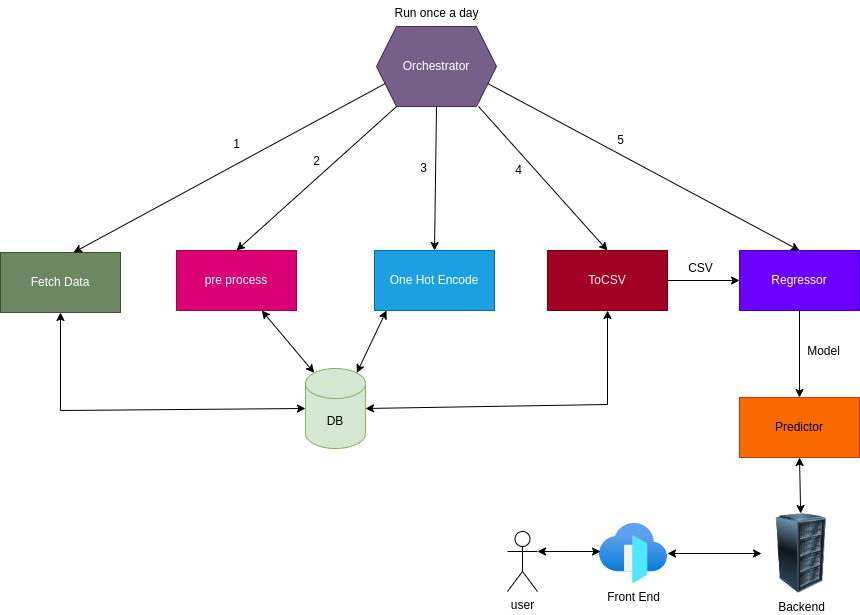

The diagram above was exported from draw.io. Its source (the exported page's mxGraphModel, read from the mxfile embedded in the PNG):
<mxGraphModel dx="1834" dy="843" grid="0" gridSize="10" guides="1" tooltips="1" connect="1" arrows="1" fold="1" page="0" pageScale="1" pageWidth="850" pageHeight="1100" math="0" shadow="0">
  <root>
    <mxCell id="0" />
    <mxCell id="1" parent="0" />
    <mxCell id="-3SDiaU11NxE1JCpTAsX-1" value="Fetch Data" style="rounded=0;whiteSpace=wrap;html=1;fillColor=#6d8764;strokeColor=#3A5431;fontColor=#ffffff;" vertex="1" parent="1">
      <mxGeometry x="-7" y="303" width="120" height="60" as="geometry" />
    </mxCell>
    <mxCell id="-3SDiaU11NxE1JCpTAsX-4" value="pre process" style="rounded=0;whiteSpace=wrap;html=1;fillColor=#d80073;strokeColor=#A50040;fontColor=#ffffff;" vertex="1" parent="1">
      <mxGeometry x="169" y="301" width="120" height="60" as="geometry" />
    </mxCell>
    <mxCell id="-3SDiaU11NxE1JCpTAsX-6" value="DB" style="shape=cylinder3;whiteSpace=wrap;html=1;boundedLbl=1;backgroundOutline=1;size=15;fillColor=#d5e8d4;strokeColor=#82b366;" vertex="1" parent="1">
      <mxGeometry x="298" y="419" width="60" height="80" as="geometry" />
    </mxCell>
    <mxCell id="-3SDiaU11NxE1JCpTAsX-7" value="" style="endArrow=classic;startArrow=classic;html=1;rounded=0;exitX=0;exitY=0.5;exitDx=0;exitDy=0;exitPerimeter=0;" edge="1" parent="1" source="-3SDiaU11NxE1JCpTAsX-6" target="-3SDiaU11NxE1JCpTAsX-1">
      <mxGeometry width="50" height="50" relative="1" as="geometry">
        <mxPoint x="541" y="375" as="sourcePoint" />
        <mxPoint x="591" y="325" as="targetPoint" />
        <Array as="points">
          <mxPoint x="53" y="461" />
        </Array>
      </mxGeometry>
    </mxCell>
    <mxCell id="-3SDiaU11NxE1JCpTAsX-8" value="" style="endArrow=classic;startArrow=classic;html=1;rounded=0;exitX=0.145;exitY=0;exitDx=0;exitDy=4.35;exitPerimeter=0;" edge="1" parent="1" source="-3SDiaU11NxE1JCpTAsX-6" target="-3SDiaU11NxE1JCpTAsX-4">
      <mxGeometry width="50" height="50" relative="1" as="geometry">
        <mxPoint x="541" y="375" as="sourcePoint" />
        <mxPoint x="334" y="321" as="targetPoint" />
      </mxGeometry>
    </mxCell>
    <mxCell id="-3SDiaU11NxE1JCpTAsX-10" value="One Hot Encode" style="rounded=0;whiteSpace=wrap;html=1;fillColor=#1ba1e2;strokeColor=#006EAF;fontColor=#ffffff;" vertex="1" parent="1">
      <mxGeometry x="367" y="301" width="120" height="60" as="geometry" />
    </mxCell>
    <mxCell id="-3SDiaU11NxE1JCpTAsX-11" value="" style="endArrow=classic;startArrow=classic;html=1;rounded=0;exitX=0.855;exitY=0;exitDx=0;exitDy=4.35;exitPerimeter=0;entryX=0.1;entryY=1;entryDx=0;entryDy=0;entryPerimeter=0;" edge="1" parent="1" source="-3SDiaU11NxE1JCpTAsX-6" target="-3SDiaU11NxE1JCpTAsX-10">
      <mxGeometry width="50" height="50" relative="1" as="geometry">
        <mxPoint x="541" y="375" as="sourcePoint" />
        <mxPoint x="591" y="325" as="targetPoint" />
      </mxGeometry>
    </mxCell>
    <mxCell id="-3SDiaU11NxE1JCpTAsX-12" value="ToCSV" style="rounded=0;whiteSpace=wrap;html=1;fillColor=#a20025;fontColor=#ffffff;strokeColor=#6F0000;" vertex="1" parent="1">
      <mxGeometry x="540" y="301" width="120" height="60" as="geometry" />
    </mxCell>
    <mxCell id="-3SDiaU11NxE1JCpTAsX-13" value="" style="endArrow=classic;startArrow=classic;html=1;rounded=0;exitX=1;exitY=0.5;exitDx=0;exitDy=0;exitPerimeter=0;" edge="1" parent="1" source="-3SDiaU11NxE1JCpTAsX-6" target="-3SDiaU11NxE1JCpTAsX-12">
      <mxGeometry width="50" height="50" relative="1" as="geometry">
        <mxPoint x="623" y="380" as="sourcePoint" />
        <mxPoint x="673" y="330" as="targetPoint" />
        <Array as="points">
          <mxPoint x="600" y="455" />
        </Array>
      </mxGeometry>
    </mxCell>
    <mxCell id="-3SDiaU11NxE1JCpTAsX-14" value="Regressor" style="rounded=0;whiteSpace=wrap;html=1;fillColor=#6a00ff;fontColor=#ffffff;strokeColor=#3700CC;" vertex="1" parent="1">
      <mxGeometry x="732" y="301" width="120" height="60" as="geometry" />
    </mxCell>
    <mxCell id="-3SDiaU11NxE1JCpTAsX-15" value="" style="endArrow=classic;html=1;rounded=0;exitX=1;exitY=0.5;exitDx=0;exitDy=0;entryX=0;entryY=0.5;entryDx=0;entryDy=0;" edge="1" parent="1" source="-3SDiaU11NxE1JCpTAsX-12" target="-3SDiaU11NxE1JCpTAsX-14">
      <mxGeometry width="50" height="50" relative="1" as="geometry">
        <mxPoint x="727" y="371" as="sourcePoint" />
        <mxPoint x="777" y="321" as="targetPoint" />
      </mxGeometry>
    </mxCell>
    <mxCell id="-3SDiaU11NxE1JCpTAsX-16" value="CSV" style="text;html=1;align=center;verticalAlign=middle;resizable=0;points=[];autosize=1;strokeColor=none;fillColor=none;" vertex="1" parent="1">
      <mxGeometry x="671" y="306" width="43" height="26" as="geometry" />
    </mxCell>
    <mxCell id="-3SDiaU11NxE1JCpTAsX-17" value="Predictor" style="rounded=0;whiteSpace=wrap;html=1;fillColor=#fa6800;fontColor=#000000;strokeColor=#C73500;" vertex="1" parent="1">
      <mxGeometry x="732" y="448" width="120" height="60" as="geometry" />
    </mxCell>
    <mxCell id="-3SDiaU11NxE1JCpTAsX-18" value="" style="endArrow=classic;html=1;rounded=0;" edge="1" parent="1" source="-3SDiaU11NxE1JCpTAsX-14" target="-3SDiaU11NxE1JCpTAsX-17">
      <mxGeometry width="50" height="50" relative="1" as="geometry">
        <mxPoint x="507" y="516" as="sourcePoint" />
        <mxPoint x="557" y="466" as="targetPoint" />
      </mxGeometry>
    </mxCell>
    <mxCell id="-3SDiaU11NxE1JCpTAsX-19" value="Model" style="text;html=1;align=center;verticalAlign=middle;resizable=0;points=[];autosize=1;strokeColor=none;fillColor=none;" vertex="1" parent="1">
      <mxGeometry x="790" y="389" width="51" height="26" as="geometry" />
    </mxCell>
    <mxCell id="-3SDiaU11NxE1JCpTAsX-20" value="user" style="shape=umlActor;verticalLabelPosition=bottom;verticalAlign=top;html=1;outlineConnect=0;" vertex="1" parent="1">
      <mxGeometry x="500" y="582" width="30" height="60" as="geometry" />
    </mxCell>
    <mxCell id="-3SDiaU11NxE1JCpTAsX-22" value="Front End" style="aspect=fixed;html=1;points=[];align=center;image;fontSize=12;image=img/lib/azure2/networking/Front_Doors.svg;" vertex="1" parent="1">
      <mxGeometry x="592" y="574" width="68" height="60" as="geometry" />
    </mxCell>
    <mxCell id="-3SDiaU11NxE1JCpTAsX-25" value="" style="endArrow=classic;startArrow=classic;html=1;rounded=0;exitX=1;exitY=0.3333333333333333;exitDx=0;exitDy=0;exitPerimeter=0;entryX=0.015;entryY=0.467;entryDx=0;entryDy=0;entryPerimeter=0;" edge="1" parent="1" source="-3SDiaU11NxE1JCpTAsX-20" target="-3SDiaU11NxE1JCpTAsX-22">
      <mxGeometry width="50" height="50" relative="1" as="geometry">
        <mxPoint x="381" y="555" as="sourcePoint" />
        <mxPoint x="431" y="505" as="targetPoint" />
      </mxGeometry>
    </mxCell>
    <mxCell id="-3SDiaU11NxE1JCpTAsX-26" value="Backend" style="image;html=1;image=img/lib/clip_art/computers/Server_Rack_128x128.png" vertex="1" parent="1">
      <mxGeometry x="754" y="564" width="80" height="80" as="geometry" />
    </mxCell>
    <mxCell id="-3SDiaU11NxE1JCpTAsX-27" value="" style="endArrow=classic;startArrow=classic;html=1;rounded=0;" edge="1" parent="1" source="-3SDiaU11NxE1JCpTAsX-22" target="-3SDiaU11NxE1JCpTAsX-26">
      <mxGeometry width="50" height="50" relative="1" as="geometry">
        <mxPoint x="381" y="555" as="sourcePoint" />
        <mxPoint x="431" y="505" as="targetPoint" />
      </mxGeometry>
    </mxCell>
    <mxCell id="-3SDiaU11NxE1JCpTAsX-29" value="" style="endArrow=classic;startArrow=classic;html=1;rounded=0;entryX=0.5;entryY=1;entryDx=0;entryDy=0;" edge="1" parent="1" source="-3SDiaU11NxE1JCpTAsX-26" target="-3SDiaU11NxE1JCpTAsX-17">
      <mxGeometry width="50" height="50" relative="1" as="geometry">
        <mxPoint x="440" y="608" as="sourcePoint" />
        <mxPoint x="490" y="558" as="targetPoint" />
      </mxGeometry>
    </mxCell>
    <mxCell id="-3SDiaU11NxE1JCpTAsX-32" value="Orchestrator" style="shape=hexagon;perimeter=hexagonPerimeter2;whiteSpace=wrap;html=1;fixedSize=1;fillColor=#76608a;fontColor=#ffffff;strokeColor=#432D57;" vertex="1" parent="1">
      <mxGeometry x="369" y="77" width="120" height="80" as="geometry" />
    </mxCell>
    <mxCell id="-3SDiaU11NxE1JCpTAsX-33" value="" style="endArrow=classic;html=1;rounded=0;exitX=0;exitY=0.75;exitDx=0;exitDy=0;entryX=0.608;entryY=0;entryDx=0;entryDy=0;entryPerimeter=0;" edge="1" parent="1" source="-3SDiaU11NxE1JCpTAsX-32" target="-3SDiaU11NxE1JCpTAsX-1">
      <mxGeometry width="50" height="50" relative="1" as="geometry">
        <mxPoint x="459" y="173" as="sourcePoint" />
        <mxPoint x="509" y="123" as="targetPoint" />
      </mxGeometry>
    </mxCell>
    <mxCell id="-3SDiaU11NxE1JCpTAsX-34" value="" style="endArrow=classic;html=1;rounded=0;exitX=0.167;exitY=1;exitDx=0;exitDy=0;exitPerimeter=0;entryX=0.5;entryY=0;entryDx=0;entryDy=0;" edge="1" parent="1" source="-3SDiaU11NxE1JCpTAsX-32" target="-3SDiaU11NxE1JCpTAsX-4">
      <mxGeometry width="50" height="50" relative="1" as="geometry">
        <mxPoint x="459" y="173" as="sourcePoint" />
        <mxPoint x="509" y="123" as="targetPoint" />
      </mxGeometry>
    </mxCell>
    <mxCell id="-3SDiaU11NxE1JCpTAsX-35" value="" style="endArrow=classic;html=1;rounded=0;exitX=0.5;exitY=1;exitDx=0;exitDy=0;entryX=0.5;entryY=0;entryDx=0;entryDy=0;" edge="1" parent="1" source="-3SDiaU11NxE1JCpTAsX-32" target="-3SDiaU11NxE1JCpTAsX-10">
      <mxGeometry width="50" height="50" relative="1" as="geometry">
        <mxPoint x="385.57142857142844" y="38.14285714285711" as="sourcePoint" />
        <mxPoint x="75.96000000000004" y="313" as="targetPoint" />
      </mxGeometry>
    </mxCell>
    <mxCell id="-3SDiaU11NxE1JCpTAsX-36" value="" style="endArrow=classic;html=1;rounded=0;exitX=0.85;exitY=1;exitDx=0;exitDy=0;entryX=0.5;entryY=0;entryDx=0;entryDy=0;exitPerimeter=0;" edge="1" parent="1" source="-3SDiaU11NxE1JCpTAsX-32" target="-3SDiaU11NxE1JCpTAsX-12">
      <mxGeometry width="50" height="50" relative="1" as="geometry">
        <mxPoint x="395.57142857142844" y="48.14285714285711" as="sourcePoint" />
        <mxPoint x="85.96000000000004" y="323" as="targetPoint" />
      </mxGeometry>
    </mxCell>
    <mxCell id="-3SDiaU11NxE1JCpTAsX-37" value="" style="endArrow=classic;html=1;rounded=0;exitX=1;exitY=0.75;exitDx=0;exitDy=0;entryX=0.5;entryY=0;entryDx=0;entryDy=0;" edge="1" parent="1" source="-3SDiaU11NxE1JCpTAsX-32" target="-3SDiaU11NxE1JCpTAsX-14">
      <mxGeometry width="50" height="50" relative="1" as="geometry">
        <mxPoint x="405.57142857142844" y="58.14285714285711" as="sourcePoint" />
        <mxPoint x="95.96000000000004" y="333" as="targetPoint" />
      </mxGeometry>
    </mxCell>
    <mxCell id="-3SDiaU11NxE1JCpTAsX-38" value="Run once a day" style="text;html=1;align=center;verticalAlign=middle;resizable=0;points=[];autosize=1;strokeColor=none;fillColor=none;" vertex="1" parent="1">
      <mxGeometry x="378" y="51" width="102" height="26" as="geometry" />
    </mxCell>
    <mxCell id="-3SDiaU11NxE1JCpTAsX-39" value="1" style="text;html=1;align=center;verticalAlign=middle;resizable=0;points=[];autosize=1;strokeColor=none;fillColor=none;" vertex="1" parent="1">
      <mxGeometry x="216.5" y="182" width="25" height="26" as="geometry" />
    </mxCell>
    <mxCell id="-3SDiaU11NxE1JCpTAsX-40" value="2" style="text;html=1;align=center;verticalAlign=middle;resizable=0;points=[];autosize=1;strokeColor=none;fillColor=none;" vertex="1" parent="1">
      <mxGeometry x="296" y="199" width="25" height="26" as="geometry" />
    </mxCell>
    <mxCell id="-3SDiaU11NxE1JCpTAsX-41" value="3" style="text;html=1;align=center;verticalAlign=middle;resizable=0;points=[];autosize=1;strokeColor=none;fillColor=none;" vertex="1" parent="1">
      <mxGeometry x="403" y="206" width="25" height="26" as="geometry" />
    </mxCell>
    <mxCell id="-3SDiaU11NxE1JCpTAsX-44" value="4" style="text;html=1;align=center;verticalAlign=middle;resizable=0;points=[];autosize=1;strokeColor=none;fillColor=none;" vertex="1" parent="1">
      <mxGeometry x="498" y="208" width="25" height="26" as="geometry" />
    </mxCell>
    <mxCell id="-3SDiaU11NxE1JCpTAsX-45" value="5" style="text;html=1;align=center;verticalAlign=middle;resizable=0;points=[];autosize=1;strokeColor=none;fillColor=none;" vertex="1" parent="1">
      <mxGeometry x="600" y="178" width="25" height="26" as="geometry" />
    </mxCell>
  </root>
</mxGraphModel>